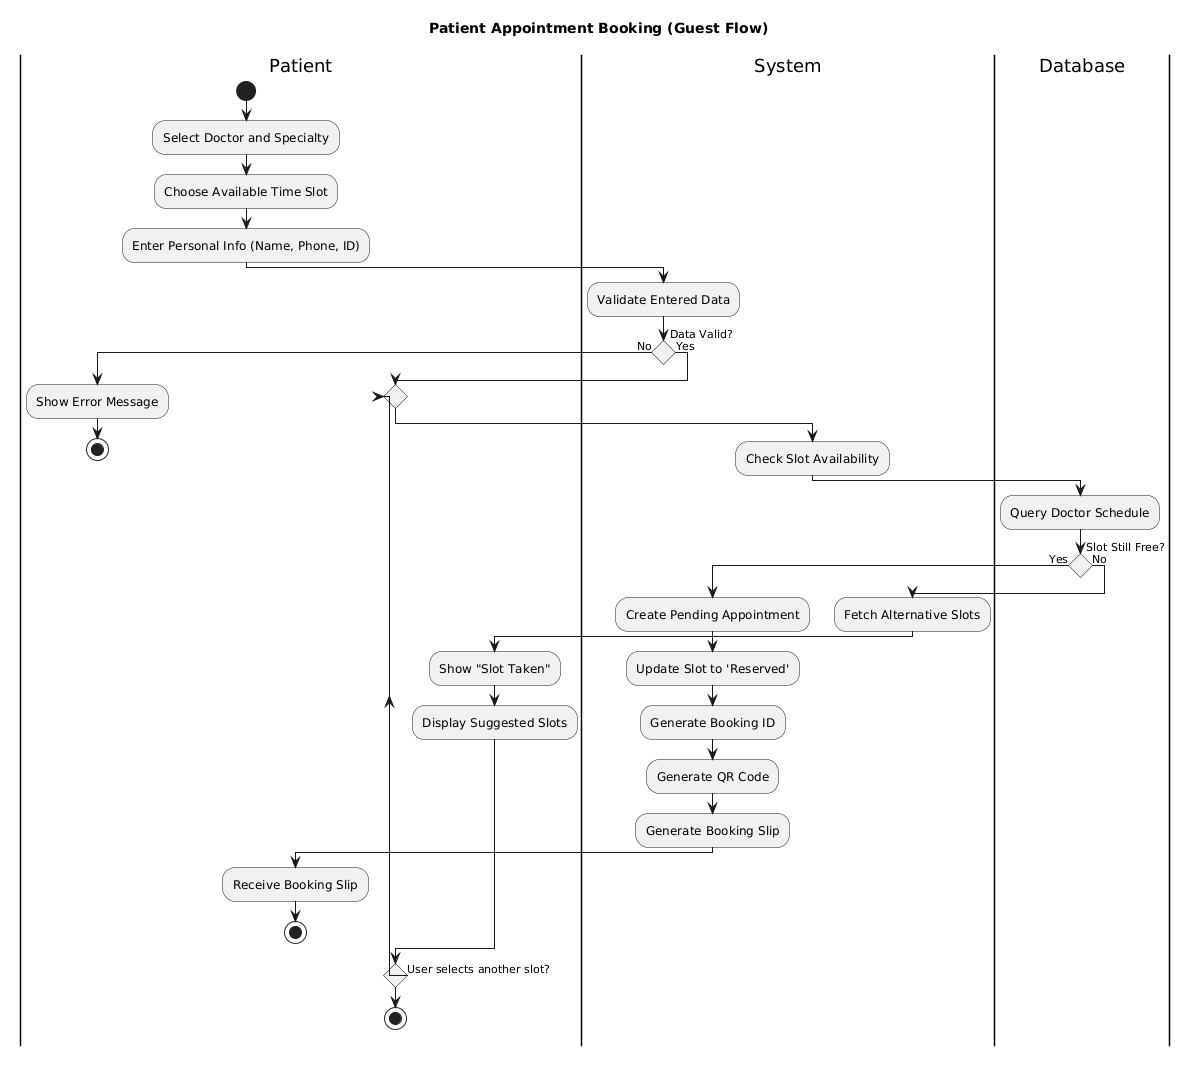

The diagram above was rendered by PlantUML. Its source (embedded in the PNG):
@startuml
skinparam conditionStyle diamond
title Patient Appointment Booking (Guest Flow)

|Patient|
start
:Select Doctor and Specialty;
:Choose Available Time Slot;
:Enter Personal Info (Name, Phone, ID);

|System|
:Validate Entered Data;

if (Data Valid?) then (No)
    |Patient|
    :Show Error Message;
    stop
else (Yes)

    repeat
        |System|
        :Check Slot Availability;
        
        |Database|
        :Query Doctor Schedule;

        if (Slot Still Free?) then (Yes)
            |System|
            :Create Pending Appointment;
            :Update Slot to 'Reserved';
            :Generate Booking ID;
            :Generate QR Code;
            :Generate Booking Slip;

            |Patient|
            :Receive Booking Slip;
            stop
        else (No)
            |System|
            :Fetch Alternative Slots;

            |Patient|
            :Show "Slot Taken";
            :Display Suggested Slots;
        endif

    repeat while (User selects another slot?) is (Yes)

    stop
endif
@enduml